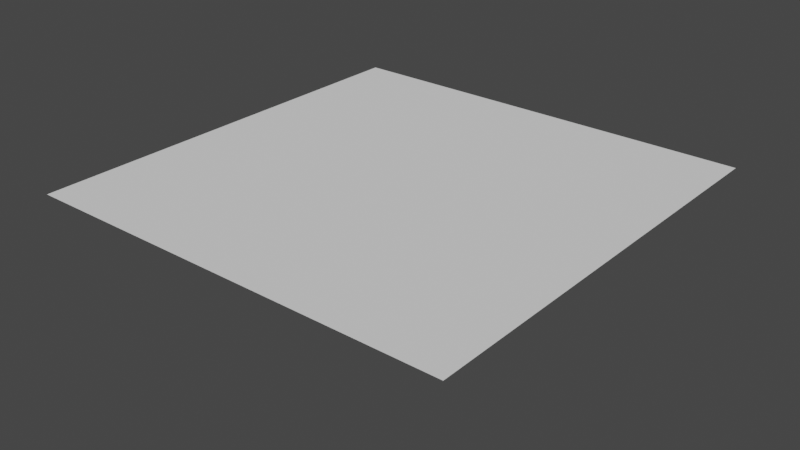 # Source: script.blend  (saved by Blender 2.93.8; exported with 4.5.12 LTS)
import bpy
from mathutils import Matrix  # noqa: F401  (used for matrix-valued properties, if any)

bpy.ops.wm.read_factory_settings(use_empty=True)
scene = bpy.context.scene
scene.name = 'Scene'

# ---- world
world_world = bpy.data.worlds.new('World'); scene.world = world_world
world_world.use_nodes = True; world_world.node_tree.nodes.clear()
_N = world_world.node_tree.nodes; _L = world_world.node_tree.links
n0 = _N.new('ShaderNodeOutputWorld'); n0.name = 'World Output'; n0.location = (300, 300)
n1 = _N.new('ShaderNodeBackground'); n1.name = 'Background'; n1.location = (10, 300)
n1.inputs[0].default_value = (0.05088, 0.05088, 0.05088, 1.0)
_L.new(n1.outputs[0], n0.inputs[0])
n0.is_active_output = True
world_world.color = (0.05088, 0.05088, 0.05088)
world_world.use_sun_shadow = False
world_world.sun_shadow_jitter_overblur = 0.0

# ---- meshes
me_plane_001 = bpy.data.meshes.new('Plane.001')
me_plane_001.from_pydata([(-1.0, -1.0, -1.501), (1.0, -1.0, -1.501), (-1.0, 1.0, -1.501), (1.0, 1.0, -1.501)], [], [(0, 1, 3, 2)])
_uv = me_plane_001.uv_layers.new(name='UVMap')
_uv.uv.foreach_set('vector', [0.0, 0.0, 1.0, 0.0, 1.0, 1.0, 0.0, 1.0])
me_plane_001.use_remesh_fix_poles = True
me_plane_001.use_remesh_preserve_attributes = False
me_plane_001.use_mirror_vertex_groups = False
me_plane_001.update()
me_cube_001 = bpy.data.meshes.new('Cube.001')
me_cube_001.from_pydata([(-0.4, -0.4, -0.8473), (-0.4, -0.4, -0.04727), (-0.4, 0.4, -0.8473), (-0.4, 0.4, -0.04727), (0.4, -0.4, -0.8473), (0.4, -0.4, -0.04727), (0.4, 0.4, -0.8473), (0.4, 0.4, -0.04727)], [], [(0, 1, 3, 2), (2, 3, 7, 6), (6, 7, 5, 4), (4, 5, 1, 0), (2, 6, 4, 0), (7, 3, 1, 5)])
_uv = me_cube_001.uv_layers.new(name='UVMap')
_uv.uv.foreach_set('vector', [0.375, 0.0, 0.625, 0.0, 0.625, 0.25, 0.375, 0.25, 0.375, 0.25, 0.625, 0.25, 0.625, 0.5, 0.375, 0.5, 0.375, 0.5, 0.625, 0.5, 0.625, 0.75, 0.375, 0.75, 0.375, 0.75, 0.625, 0.75, 0.625, 1.0, 0.375, 1.0, 0.125, 0.5, 0.375, 0.5, 0.375, 0.75, 0.125, 0.75, 0.625, 0.5, 0.875, 0.5, 0.875, 0.75, 0.625, 0.75])
me_cube_001.use_remesh_fix_poles = True
me_cube_001.use_remesh_preserve_attributes = False
me_cube_001.use_mirror_vertex_groups = False
me_cube_001.update()

# ---- objects
ob_plane = bpy.data.objects.new('Plane', me_plane_001)
ob_cube = bpy.data.objects.new('Cube', me_cube_001)

# ---- transforms, parenting, visibility, modifiers, constraints
ob_plane.location = (0.0, 0.0, 1.482)
ob_plane.lineart.crease_threshold = 0.0
ob_cube.location = (0.0, 0.0, 0.0)
ob_cube.scale = (0.5, 0.5, 0.5)
ob_cube.lineart.crease_threshold = 0.0
_m = ob_cube.modifiers.new('Collision', 'COLLISION')

# ---- collection membership
scene.collection.objects.link(ob_plane)
scene.collection.objects.link(ob_cube)

# ---- scene / render settings (as saved in the file)
scene.frame_start = 0; scene.frame_end = 200; scene.frame_set(0)
scene.render.engine = 'BLENDER_WORKBENCH'
scene.render.resolution_x = 1280
scene.render.resolution_y = 720
scene.render.fps = 30
scene.cycles.samples = 128
scene.cycles.sampling_pattern = 'TABULATED_SOBOL'
scene.cycles.use_adaptive_sampling = False
scene.cycles.use_light_tree = False
scene.view_settings.view_transform = 'Filmic'
bpy.context.view_layer.update()

# ---- added for rendering (the .blend has no active camera and no usable light): camera, sun
cam_auto = bpy.data.cameras.new('AutoCamera')
cam_auto.lens = 50.0
cam_auto.sensor_width = 36.0
cam_auto.clip_end = 1000.0
ob_auto_camera = bpy.data.objects.new('AutoCamera', cam_auto)
scene.collection.objects.link(ob_auto_camera)
ob_auto_camera.location = (2.64347, -3.17217, 1.89308)
ob_auto_camera.rotation_euler = (1.09748, -7.21219e-08, 0.694738)
scene.camera = ob_auto_camera
light_auto_sun = bpy.data.lights.new('AutoSun', 'SUN')
light_auto_sun.energy = 3.0
light_auto_sun.angle = 0.0523599
ob_auto_sun = bpy.data.objects.new('AutoSun', light_auto_sun)
scene.collection.objects.link(ob_auto_sun)
ob_auto_sun.rotation_euler = (0.872665, 0.174533, 0.523599)
bpy.context.view_layer.update()
